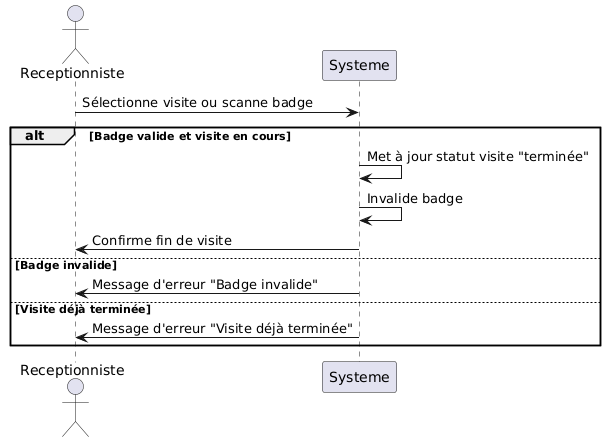

The diagram above was rendered by PlantUML. Its source (embedded in the PNG):
@startuml
actor Receptionniste as R
participant Systeme as S

R -> S: Sélectionne visite ou scanne badge
alt Badge valide et visite en cours
    S -> S: Met à jour statut visite "terminée"
    S -> S: Invalide badge
    S -> R: Confirme fin de visite
else Badge invalide
    S -> R: Message d'erreur "Badge invalide"
else Visite déjà terminée
    S -> R: Message d'erreur "Visite déjà terminée"
end
@enduml